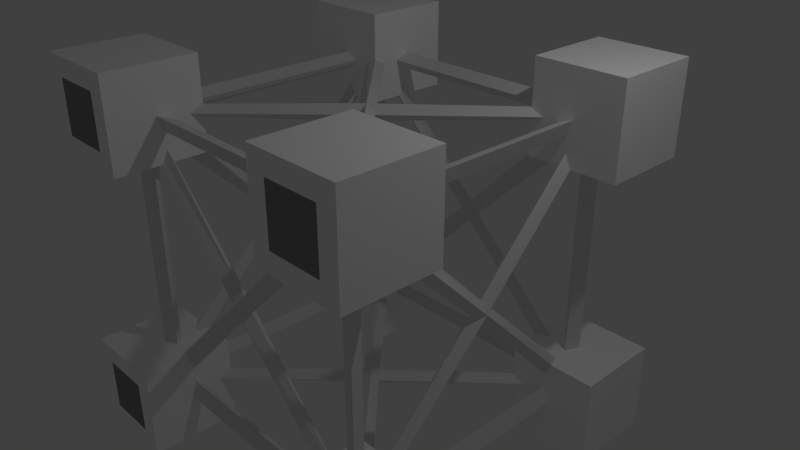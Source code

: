 # Source: ravelsGun.blend  (saved by Blender 2.79.0; exported with 4.5.12 LTS)
import bpy
from mathutils import Matrix  # noqa: F401  (used for matrix-valued properties, if any)

bpy.ops.wm.read_factory_settings(use_empty=True)
scene = bpy.context.scene
scene.name = 'Scene'

# ---- collections
col_collection_1 = bpy.data.collections.new('Collection 1'); scene.collection.children.link(col_collection_1)

# ---- materials (node trees are filled in below, after node groups)
mat_main = bpy.data.materials.new('Main')
mat_main.alpha_threshold = 0.0
mat_main.use_transparent_shadow = False
mat_main.roughness = 0.5
mat_cubeout = bpy.data.materials.new('CubeOut')
mat_cubeout.alpha_threshold = 0.0
mat_cubeout.use_transparent_shadow = False
mat_cubeout.diffuse_color = (1.0, 1.0, 1.0, 1.0)
mat_cubeout.roughness = 0.5
mat_cubein = bpy.data.materials.new('CubeIn')
mat_cubein.alpha_threshold = 0.0
mat_cubein.use_transparent_shadow = False
mat_cubein.diffuse_color = (0.2529, 0.2529, 0.2529, 1.0)
mat_cubein.roughness = 0.5

# ---- material node trees

# ---- world
world_world = bpy.data.worlds.new('World'); scene.world = world_world
world_world.color = (0.05088, 0.05088, 0.05088)
world_world.use_sun_shadow = False
world_world.sun_shadow_jitter_overblur = 0.0
world_world.cycles.sampling_method = 'MANUAL'

# ---- cameras
cam_camera = bpy.data.cameras.new('Camera')
cam_camera.clip_end = 100.0
cam_camera.lens = 35.0
cam_camera.sensor_width = 32.0
cam_camera.sensor_height = 18.0
cam_camera.ortho_scale = 7.314
cam_camera.dof.focus_distance = 0.0
cam_camera.dof.aperture_fstop = 128.0

# ---- lights
light_lamp = bpy.data.lights.new('Lamp', 'POINT')
light_lamp.transmission_factor = 0.0
light_lamp.cutoff_distance = 30.0
light_lamp.energy = 100.0
light_lamp.shadow_buffer_clip_start = 1.001
light_lamp.shadow_soft_size = 0.1
light_lamp.shadow_maximum_resolution = 0.006
light_lamp.use_absolute_resolution = True

# ---- meshes
me_cube = bpy.data.meshes.new('Cube')
me_cube.from_pydata([(-1.839, -1.839, -1.839), (-1.99, -1.99, -1.99), (-1.839, -1.839, 1.839), (-1.99, -1.99, 1.99), (-1.839, 1.839, -1.839), (-1.99, 1.99, -1.99), (-1.839, 1.839, 1.839), (-1.99, 1.99, 1.99), (1.839, -1.839, -1.839), (1.99, -1.99, -1.99), (1.839, -1.839, 1.839), (1.99, -1.99, 1.99), (1.839, 1.839, -1.839), (1.99, 1.99, -1.99), (1.839, 1.839, 1.839), (1.99, 1.99, 1.99), (0.0, 0.0, 1.806), (0.0, 0.0, 2.022), (0.0, 0.0, -1.806), (0.0, 0.0, -2.022), (0.0, -1.806, 0.0), (0.0, -2.022, 0.0), (1.806, 0.0, 0.0), (2.022, 0.0, 0.0), (0.0, 1.806, 0.0), (0.0, 2.022, 0.0), (-1.806, 0.0, 0.0), (-2.022, 0.0, 0.0), (-1.783, 1.599, 1.914), (-1.783, -1.599, 1.914), (-0.1531, 0.0, 1.914), (-1.599, 1.783, 1.914), (0.0, 0.1531, 1.914), (1.599, 1.783, 1.914), (0.1531, 0.0, 1.914), (1.783, -1.599, 1.914), (1.783, 1.599, 1.914), (0.0, -0.1531, 1.914), (-1.599, -1.783, 1.914), (1.599, -1.783, 1.914), (-1.599, -1.914, 1.783), (0.0, -1.914, 0.1531), (1.599, -1.914, 1.783), (0.1531, -1.914, 0.0), (1.783, -1.914, -1.599), (1.783, -1.914, 1.599), (0.0, -1.914, -0.1531), (-1.599, -1.914, -1.783), (1.599, -1.914, -1.783), (-1.783, -1.914, 1.599), (-1.783, -1.914, -1.599), (-0.1531, -1.914, 0.0), (-1.914, -0.1531, 0.0), (-1.914, -1.783, -1.599), (-1.914, -1.783, 1.599), (-1.914, -1.599, 1.783), (-1.914, 1.599, 1.783), (-1.914, 0.0, 0.1531), (-1.914, 1.783, -1.599), (-1.914, 0.1531, 0.0), (-1.914, 1.783, 1.599), (-1.914, -1.599, -1.783), (-1.914, 0.0, -0.1531), (-1.914, 1.599, -1.783), (-0.1531, 1.914, 0.0), (-1.783, 1.914, -1.599), (-1.783, 1.914, 1.599), (1.599, 1.914, 1.783), (0.0, 1.914, 0.1531), (-1.599, 1.914, 1.783), (1.783, 1.914, -1.599), (0.1531, 1.914, 0.0), (1.783, 1.914, 1.599), (-1.599, 1.914, -1.783), (0.0, 1.914, -0.1531), (1.599, 1.914, -1.783), (1.914, 0.1531, 0.0), (1.914, 1.783, -1.599), (1.914, 1.783, 1.599), (1.914, 1.599, 1.783), (1.914, -1.599, 1.783), (1.914, 0.0, 0.1531), (1.914, -1.783, 1.599), (1.914, -1.783, -1.599), (1.914, -0.1531, 0.0), (1.914, 0.0, -0.1531), (1.914, -1.599, -1.783), (1.914, 1.599, -1.783), (1.783, -1.599, -1.914), (0.1531, 0.0, -1.914), (1.783, 1.599, -1.914), (1.599, 1.783, -1.914), (0.0, 0.1531, -1.914), (-1.599, 1.783, -1.914), (-1.783, 1.599, -1.914), (-0.1531, 0.0, -1.914), (-1.783, -1.599, -1.914), (1.599, -1.783, -1.914), (-1.599, -1.783, -1.914), (0.0, -0.1531, -1.914), (-2.618, 1.376, 1.382), (-2.618, 1.376, 2.618), (-2.362, 2.612, 1.638), (-2.362, 2.612, 2.362), (-1.382, 1.376, 1.382), (-1.382, 1.376, 2.618), (-1.638, 2.612, 1.638), (-1.638, 2.612, 2.362), (-2.618, 2.612, 2.618), (-2.618, 2.612, 1.382), (-1.382, 2.612, 1.382), (-1.382, 2.612, 2.618), (-2.618, 1.376, -2.618), (-2.618, 1.376, -1.382), (-2.362, 2.612, -2.362), (-2.362, 2.612, -1.638), (-1.382, 1.376, -2.618), (-1.382, 1.376, -1.382), (-1.638, 2.612, -2.362), (-1.638, 2.612, -1.638), (-2.618, 2.612, -1.382), (-2.618, 2.612, -2.618), (-1.382, 2.612, -2.618), (-1.382, 2.612, -1.382), (1.382, 1.376, 1.382), (1.382, 1.376, 2.618), (1.638, 2.612, 1.638), (1.638, 2.612, 2.362), (2.618, 1.376, 1.382), (2.618, 1.376, 2.618), (2.362, 2.612, 1.638), (2.362, 2.612, 2.362), (1.382, 2.612, 2.618), (1.382, 2.612, 1.382), (2.618, 2.612, 1.382), (2.618, 2.612, 2.618), (1.382, 1.376, -2.618), (1.382, 1.376, -1.382), (1.638, 2.612, -2.362), (1.638, 2.612, -1.638), (2.618, 1.376, -2.618), (2.618, 1.376, -1.382), (2.362, 2.612, -2.362), (2.362, 2.612, -1.638), (1.382, 2.612, -1.382), (1.382, 2.612, -2.618), (2.618, 2.612, -2.618), (2.618, 2.612, -1.382), (2.618, -1.376, 1.382), (2.618, -1.376, 2.618), (2.362, -2.612, 1.638), (2.362, -2.612, 2.362), (1.382, -1.376, 1.382), (1.382, -1.376, 2.618), (1.638, -2.612, 1.638), (1.638, -2.612, 2.362), (2.618, -2.612, 2.618), (2.618, -2.612, 1.382), (1.382, -2.612, 1.382), (1.382, -2.612, 2.618), (2.618, -1.376, -2.618), (2.618, -1.376, -1.382), (2.362, -2.612, -2.362), (2.362, -2.612, -1.638), (1.382, -1.376, -2.618), (1.382, -1.376, -1.382), (1.638, -2.612, -2.362), (1.638, -2.612, -1.638), (2.618, -2.612, -1.382), (2.618, -2.612, -2.618), (1.382, -2.612, -2.618), (1.382, -2.612, -1.382), (-1.382, -1.376, 1.382), (-1.382, -1.376, 2.618), (-1.638, -2.612, 1.638), (-1.638, -2.612, 2.362), (-2.618, -1.376, 1.382), (-2.618, -1.376, 2.618), (-2.362, -2.612, 1.638), (-2.362, -2.612, 2.362), (-1.382, -2.612, 2.618), (-1.382, -2.612, 1.382), (-2.618, -2.612, 1.382), (-2.618, -2.612, 2.618), (-1.382, -1.376, -2.618), (-1.382, -1.376, -1.382), (-1.638, -2.612, -2.362), (-1.638, -2.612, -1.638), (-2.618, -1.376, -2.618), (-2.618, -1.376, -1.382), (-2.362, -2.612, -2.362), (-2.362, -2.612, -1.638), (-1.382, -2.612, -1.382), (-1.382, -2.612, -2.618), (-2.618, -2.612, -2.618), (-2.618, -2.612, -1.382)], [], [(28, 29, 2, 6), (29, 28, 7, 3), (29, 30, 16, 2), (30, 29, 3, 17), (30, 28, 6, 16), (28, 30, 17, 7), (31, 32, 16, 6), (32, 31, 7, 17), (32, 33, 14, 16), (33, 32, 17, 15), (33, 31, 6, 14), (31, 33, 15, 7), (34, 35, 10, 16), (35, 34, 17, 11), (35, 36, 14, 10), (36, 35, 11, 15), (36, 34, 16, 14), (34, 36, 15, 17), (37, 38, 2, 16), (38, 37, 17, 3), (38, 39, 10, 2), (39, 38, 3, 11), (39, 37, 16, 10), (37, 39, 11, 17), (40, 41, 20, 2), (41, 40, 3, 21), (41, 42, 10, 20), (42, 41, 21, 11), (42, 40, 2, 10), (40, 42, 11, 3), (43, 44, 8, 20), (44, 43, 21, 9), (44, 45, 10, 8), (45, 44, 9, 11), (45, 43, 20, 10), (43, 45, 11, 21), (46, 47, 0, 20), (47, 46, 21, 1), (47, 48, 8, 0), (48, 47, 1, 9), (48, 46, 20, 8), (46, 48, 9, 21), (49, 50, 0, 2), (50, 49, 3, 1), (50, 51, 20, 0), (51, 50, 1, 21), (51, 49, 2, 20), (49, 51, 21, 3), (52, 53, 0, 26), (53, 52, 27, 1), (53, 54, 2, 0), (54, 53, 1, 3), (54, 52, 26, 2), (52, 54, 3, 27), (55, 56, 6, 2), (56, 55, 3, 7), (56, 57, 26, 6), (57, 56, 7, 27), (57, 55, 2, 26), (55, 57, 27, 3), (58, 59, 26, 4), (59, 58, 5, 27), (59, 60, 6, 26), (60, 59, 27, 7), (60, 58, 4, 6), (58, 60, 7, 5), (61, 62, 26, 0), (62, 61, 1, 27), (62, 63, 4, 26), (63, 62, 27, 5), (63, 61, 0, 4), (61, 63, 5, 1), (64, 65, 4, 24), (65, 64, 25, 5), (65, 66, 6, 4), (66, 65, 5, 7), (66, 64, 24, 6), (64, 66, 7, 25), (67, 68, 24, 14), (68, 67, 15, 25), (68, 69, 6, 24), (69, 68, 25, 7), (69, 67, 14, 6), (67, 69, 7, 15), (70, 71, 24, 12), (71, 70, 13, 25), (71, 72, 14, 24), (72, 71, 25, 15), (72, 70, 12, 14), (70, 72, 15, 13), (73, 74, 24, 4), (74, 73, 5, 25), (74, 75, 12, 24), (75, 74, 25, 13), (75, 73, 4, 12), (73, 75, 13, 5), (76, 77, 12, 22), (77, 76, 23, 13), (77, 78, 14, 12), (78, 77, 13, 15), (78, 76, 22, 14), (76, 78, 15, 23), (79, 80, 10, 14), (80, 79, 15, 11), (80, 81, 22, 10), (81, 80, 11, 23), (81, 79, 14, 22), (79, 81, 23, 15), (82, 83, 8, 10), (83, 82, 11, 9), (83, 84, 22, 8), (84, 83, 9, 23), (84, 82, 10, 22), (82, 84, 23, 11), (85, 86, 8, 22), (86, 85, 23, 9), (86, 87, 12, 8), (87, 86, 9, 13), (87, 85, 22, 12), (85, 87, 13, 23), (88, 89, 18, 8), (89, 88, 9, 19), (89, 90, 12, 18), (90, 89, 19, 13), (90, 88, 8, 12), (88, 90, 13, 9), (91, 92, 18, 12), (92, 91, 13, 19), (92, 93, 4, 18), (93, 92, 19, 5), (93, 91, 12, 4), (91, 93, 5, 13), (94, 95, 18, 4), (95, 94, 5, 19), (95, 96, 0, 18), (96, 95, 19, 1), (96, 94, 4, 0), (94, 96, 1, 5), (97, 98, 0, 8), (98, 97, 9, 1), (98, 99, 18, 0), (99, 98, 1, 19), (99, 97, 8, 18), (97, 99, 19, 9), (100, 101, 108, 109), (102, 103, 107, 106), (110, 111, 105, 104), (104, 105, 101, 100), (109, 110, 104, 100), (111, 108, 101, 105), (103, 102, 109, 108), (102, 106, 110, 109), (107, 103, 108, 111), (106, 107, 111, 110), (112, 113, 120, 121), (114, 115, 119, 118), (122, 123, 117, 116), (116, 117, 113, 112), (121, 122, 116, 112), (123, 120, 113, 117), (115, 114, 121, 120), (114, 118, 122, 121), (119, 115, 120, 123), (118, 119, 123, 122), (124, 125, 132, 133), (126, 127, 131, 130), (134, 135, 129, 128), (128, 129, 125, 124), (133, 134, 128, 124), (135, 132, 125, 129), (127, 126, 133, 132), (126, 130, 134, 133), (131, 127, 132, 135), (130, 131, 135, 134), (136, 137, 144, 145), (138, 139, 143, 142), (146, 147, 141, 140), (140, 141, 137, 136), (145, 146, 140, 136), (147, 144, 137, 141), (139, 138, 145, 144), (138, 142, 146, 145), (143, 139, 144, 147), (142, 143, 147, 146), (148, 149, 156, 157), (150, 151, 155, 154), (158, 159, 153, 152), (152, 153, 149, 148), (157, 158, 152, 148), (159, 156, 149, 153), (151, 150, 157, 156), (150, 154, 158, 157), (155, 151, 156, 159), (154, 155, 159, 158), (160, 161, 168, 169), (162, 163, 167, 166), (170, 171, 165, 164), (164, 165, 161, 160), (169, 170, 164, 160), (171, 168, 161, 165), (163, 162, 169, 168), (162, 166, 170, 169), (167, 163, 168, 171), (166, 167, 171, 170), (172, 173, 180, 181), (174, 175, 179, 178), (182, 183, 177, 176), (176, 177, 173, 172), (181, 182, 176, 172), (183, 180, 173, 177), (175, 174, 181, 180), (174, 178, 182, 181), (179, 175, 180, 183), (178, 179, 183, 182), (184, 185, 192, 193), (186, 187, 191, 190), (194, 195, 189, 188), (188, 189, 185, 184), (193, 194, 188, 184), (195, 192, 185, 189), (187, 186, 193, 192), (186, 190, 194, 193), (191, 187, 192, 195), (190, 191, 195, 194)])
me_cube.polygons.foreach_set('material_index', [0, 0, 0, 0, 0, 0, 0, 0, 0, 0, 0, 0, 0, 0, 0, 0, 0, 0, 0, 0, 0, 0, 0, 0, 0, 0, 0, 0, 0, 0, 0, 0, 0, 0, 0, 0, 0, 0, 0, 0, 0, 0, 0, 0, 0, 0, 0, 0, 0, 0, 0, 0, 0, 0, 0, 0, 0, 0, 0, 0, 0, 0, 0, 0, 0, 0, 0, 0, 0, 0, 0, 0, 0, 0, 0, 0, 0, 0, 0, 0, 0, 0, 0, 0, 0, 0, 0, 0, 0, 0, 0, 0, 0, 0, 0, 0, 0, 0, 0, 0, 0, 0, 0, 0, 0, 0, 0, 0, 0, 0, 0, 0, 0, 0, 0, 0, 0, 0, 0, 0, 0, 0, 0, 0, 0, 0, 0, 0, 0, 0, 0, 0, 0, 0, 0, 0, 0, 0, 0, 0, 0, 0, 0, 0, 1, 2, 1, 1, 1, 1, 1, 1, 1, 1, 1, 2, 1, 1, 1, 1, 1, 1, 1, 1, 1, 2, 1, 1, 1, 1, 1, 1, 1, 1, 1, 2, 1, 1, 1, 1, 1, 1, 1, 1, 1, 2, 1, 1, 1, 1, 1, 1, 1, 1, 1, 2, 1, 1, 1, 1, 1, 1, 1, 1, 1, 2, 1, 1, 1, 1, 1, 1, 1, 1, 1, 2, 1, 1, 1, 1, 1, 1, 1, 1])
_uv = me_cube.uv_layers.new(name='UVMap')
_uv.uv.foreach_set('vector', [0.4797, 0.9527, 0.0752, 0.7501, 0.03793, 0.7291, 0.5032, 0.9621, 0.0752, 0.7501, 0.4797, 0.9527, 0.5035, 1.0, 1.21e-07, 0.7479, 0.0752, 0.7501, 0.4809, 0.7467, 0.5, 0.7234, 0.03793, 0.7291, 0.4809, 0.7467, 0.0752, 0.7501, 1.21e-07, 0.7479, 0.5, 0.7502, 0.4809, 0.7467, 0.4797, 0.9527, 0.5032, 0.9621, 0.5, 0.7234, 0.4797, 0.9527, 0.4809, 0.7467, 0.5, 0.7502, 0.5035, 1.0, 0.5262, 0.9525, 0.5194, 0.7465, 0.5, 0.7234, 0.5032, 0.9621, 0.5194, 0.7465, 0.5262, 0.9525, 0.5035, 1.0, 0.5, 0.7502, 0.5194, 0.7465, 0.9251, 0.7471, 0.9621, 0.7259, 0.5, 0.7234, 0.9251, 0.7471, 0.5194, 0.7465, 0.5, 0.7502, 1.0, 0.7444, 0.9251, 0.7471, 0.5262, 0.9525, 0.5032, 0.9621, 0.9621, 0.7259, 0.5262, 0.9525, 0.9251, 0.7471, 1.0, 0.7444, 0.5035, 1.0, 0.5191, 0.727, 0.5203, 0.521, 0.4968, 0.4929, 0.5, 0.7234, 0.5203, 0.521, 0.5191, 0.727, 0.5, 0.7502, 0.4965, 0.4923, 0.5203, 0.521, 0.9248, 0.7235, 0.9621, 0.7259, 0.4968, 0.4929, 0.9248, 0.7235, 0.5203, 0.521, 0.4965, 0.4923, 1.0, 0.7444, 0.9248, 0.7235, 0.5191, 0.727, 0.5, 0.7234, 0.9621, 0.7259, 0.5191, 0.727, 0.9248, 0.7235, 1.0, 0.7444, 0.5, 0.7502, 0.4806, 0.7271, 0.07488, 0.7265, 0.03793, 0.7291, 0.5, 0.7234, 0.07488, 0.7265, 0.4806, 0.7271, 0.5, 0.7502, 1.21e-07, 0.7479, 0.07488, 0.7265, 0.4738, 0.5212, 0.4968, 0.4929, 0.03793, 0.7291, 0.4738, 0.5212, 0.07488, 0.7265, 1.21e-07, 0.7479, 0.4965, 0.4923, 0.4738, 0.5212, 0.4806, 0.7271, 0.5, 0.7234, 0.4968, 0.4929, 0.4806, 0.7271, 0.4738, 0.5212, 0.4965, 0.4923, 0.5, 0.7502, 0.05834, 0.7021, 0.2578, 0.3977, 0.2715, 0.3856, 0.03793, 0.7291, 0.2578, 0.3977, 0.05834, 0.7021, 1.21e-07, 0.7479, 0.2441, 0.3719, 0.2578, 0.3977, 0.4573, 0.4967, 0.4968, 0.4929, 0.2715, 0.3856, 0.4573, 0.4967, 0.2578, 0.3977, 0.2441, 0.3719, 0.4965, 0.4923, 0.4573, 0.4967, 0.05834, 0.7021, 0.03793, 0.7291, 0.4968, 0.4929, 0.05834, 0.7021, 0.4573, 0.4967, 0.4965, 0.4923, 1.21e-07, 0.7479, 0.2769, 0.3689, 0.4803, 0.0664, 0.4968, 0.03793, 0.2715, 0.3856, 0.4803, 0.0664, 0.2769, 0.3689, 0.2441, 0.3719, 0.4965, 0.0, 0.4803, 0.0664, 0.4803, 0.462, 0.4968, 0.4929, 0.4968, 0.03793, 0.4803, 0.462, 0.4803, 0.0664, 0.4965, 0.0, 0.4965, 0.4923, 0.4803, 0.462, 0.2769, 0.3689, 0.2715, 0.3856, 0.4968, 0.4929, 0.2769, 0.3689, 0.4803, 0.462, 0.4965, 0.4923, 0.2441, 0.3719, 0.2578, 0.3598, 0.05834, 0.2608, 0.03793, 0.2741, 0.2715, 0.3856, 0.05834, 0.2608, 0.2578, 0.3598, 0.2441, 0.3719, 0.0, 0.2556, 0.05834, 0.2608, 0.4573, 0.05541, 0.4968, 0.03793, 0.03793, 0.2741, 0.4573, 0.05541, 0.05834, 0.2608, 0.0, 0.2556, 0.4965, 0.0, 0.4573, 0.05541, 0.2578, 0.3598, 0.2715, 0.3856, 0.4968, 0.03793, 0.2578, 0.3598, 0.4573, 0.05541, 0.4965, 0.0, 0.2441, 0.3719, 0.03527, 0.6911, 0.03527, 0.2955, 0.03793, 0.2741, 0.03793, 0.7291, 0.03527, 0.2955, 0.03527, 0.6911, 1.21e-07, 0.7479, 0.0, 0.2556, 0.03527, 0.2955, 0.2387, 0.3886, 0.2715, 0.3856, 0.03793, 0.2741, 0.2387, 0.3886, 0.03527, 0.2955, 0.0, 0.2556, 0.2441, 0.3719, 0.2387, 0.3886, 0.03527, 0.6911, 0.03793, 0.7291, 0.2715, 0.3856, 0.03527, 0.6911, 0.2387, 0.3886, 0.2441, 0.3719, 1.21e-07, 0.7479, 0.2418, 0.6133, 0.0355, 0.3122, 0.03793, 0.2741, 0.2747, 0.616, 0.0355, 0.3122, 0.2418, 0.6133, 0.2476, 0.6299, 0.0, 0.2556, 0.0355, 0.3122, 0.0355, 0.7078, 0.03793, 0.7291, 0.03793, 0.2741, 0.0355, 0.7078, 0.0355, 0.3122, 0.0, 0.2556, 1.21e-07, 0.7479, 0.0355, 0.7078, 0.2418, 0.6133, 0.2747, 0.616, 0.03793, 0.7291, 0.2418, 0.6133, 0.0355, 0.7078, 1.21e-07, 0.7479, 0.2476, 0.6299, 0.05889, 0.7424, 0.4634, 0.9449, 0.5032, 0.9621, 0.03793, 0.7291, 0.4634, 0.9449, 0.05889, 0.7424, 1.21e-07, 0.7479, 0.5035, 1.0, 0.4634, 0.9449, 0.2612, 0.6419, 0.2747, 0.616, 0.5032, 0.9621, 0.2612, 0.6419, 0.4634, 0.9449, 0.5035, 1.0, 0.2476, 0.6299, 0.2612, 0.6419, 0.05889, 0.7424, 0.03793, 0.7291, 0.2747, 0.616, 0.05889, 0.7424, 0.2612, 0.6419, 0.2476, 0.6299, 1.21e-07, 0.7479, 0.4868, 0.5381, 0.2805, 0.6327, 0.2747, 0.616, 0.5032, 0.5071, 0.2805, 0.6327, 0.4868, 0.5381, 0.5035, 0.5077, 0.2476, 0.6299, 0.2805, 0.6327, 0.4868, 0.9337, 0.5032, 0.9621, 0.2747, 0.616, 0.4868, 0.9337, 0.2805, 0.6327, 0.2476, 0.6299, 0.5035, 1.0, 0.4868, 0.9337, 0.4868, 0.5381, 0.5032, 0.5071, 0.5032, 0.9621, 0.4868, 0.5381, 0.4868, 0.9337, 0.5035, 1.0, 0.5035, 0.5077, 0.05889, 0.301, 0.2612, 0.604, 0.2747, 0.616, 0.03793, 0.2741, 0.2612, 0.604, 0.05889, 0.301, 0.0, 0.2556, 0.2476, 0.6299, 0.2612, 0.604, 0.4634, 0.5036, 0.5032, 0.5071, 0.2747, 0.616, 0.4634, 0.5036, 0.2612, 0.604, 0.2476, 0.6299, 0.5035, 0.5077, 0.4634, 0.5036, 0.05889, 0.301, 0.03793, 0.2741, 0.5032, 0.5071, 0.05889, 0.301, 0.4634, 0.5036, 0.5035, 0.5077, 0.0, 0.2556, 0.7231, 0.6311, 0.5197, 0.538, 0.5032, 0.5071, 0.7285, 0.6144, 0.5197, 0.538, 0.7231, 0.6311, 0.7559, 0.6281, 0.5035, 0.5077, 0.5197, 0.538, 0.5197, 0.9336, 0.5032, 0.9621, 0.5032, 0.5071, 0.5197, 0.9336, 0.5197, 0.538, 0.5035, 0.5077, 0.5035, 1.0, 0.5197, 0.9336, 0.7231, 0.6311, 0.7285, 0.6144, 0.5032, 0.9621, 0.7231, 0.6311, 0.5197, 0.9336, 0.5035, 1.0, 0.7559, 0.6281, 0.9417, 0.7392, 0.7422, 0.6402, 0.7285, 0.6144, 0.9621, 0.7259, 0.7422, 0.6402, 0.9417, 0.7392, 1.0, 0.7444, 0.7559, 0.6281, 0.7422, 0.6402, 0.5427, 0.9446, 0.5032, 0.9621, 0.7285, 0.6144, 0.5427, 0.9446, 0.7422, 0.6402, 0.7559, 0.6281, 0.5035, 1.0, 0.5427, 0.9446, 0.9417, 0.7392, 0.9621, 0.7259, 0.5032, 0.9621, 0.9417, 0.7392, 0.5427, 0.9446, 0.5035, 1.0, 1.0, 0.7444, 0.9647, 0.3089, 0.7613, 0.6114, 0.7285, 0.6144, 0.9621, 0.2709, 0.7613, 0.6114, 0.9647, 0.3089, 1.0, 0.2521, 0.7559, 0.6281, 0.7613, 0.6114, 0.9647, 0.7045, 0.9621, 0.7259, 0.7285, 0.6144, 0.9647, 0.7045, 0.7613, 0.6114, 0.7559, 0.6281, 1.0, 0.7444, 0.9647, 0.7045, 0.9647, 0.3089, 0.9621, 0.2709, 0.9621, 0.7259, 0.9647, 0.3089, 0.9647, 0.7045, 1.0, 0.7444, 1.0, 0.2521, 0.5427, 0.5033, 0.7422, 0.6023, 0.7285, 0.6144, 0.5032, 0.5071, 0.7422, 0.6023, 0.5427, 0.5033, 0.5035, 0.5077, 0.7559, 0.6281, 0.7422, 0.6023, 0.9417, 0.2979, 0.9621, 0.2709, 0.7285, 0.6144, 0.9417, 0.2979, 0.7422, 0.6023, 0.7559, 0.6281, 1.0, 0.2521, 0.9417, 0.2979, 0.5427, 0.5033, 0.5032, 0.5071, 0.9621, 0.2709, 0.5427, 0.5033, 0.9417, 0.2979, 1.0, 0.2521, 0.5035, 0.5077, 0.7582, 0.3867, 0.9645, 0.2922, 0.9621, 0.2709, 0.7253, 0.384, 0.9645, 0.2922, 0.7582, 0.3867, 0.7524, 0.3701, 1.0, 0.2521, 0.9645, 0.2922, 0.9645, 0.6878, 0.9621, 0.7259, 0.9621, 0.2709, 0.9645, 0.6878, 0.9645, 0.2922, 1.0, 0.2521, 1.0, 0.7444, 0.9645, 0.6878, 0.7582, 0.3867, 0.7253, 0.384, 0.9621, 0.7259, 0.7582, 0.3867, 0.9645, 0.6878, 1.0, 0.7444, 0.7524, 0.3701, 0.9411, 0.699, 0.5366, 0.4964, 0.4968, 0.4929, 0.9621, 0.7259, 0.5366, 0.4964, 0.9411, 0.699, 1.0, 0.7444, 0.4965, 0.4923, 0.5366, 0.4964, 0.7388, 0.396, 0.7253, 0.384, 0.4968, 0.4929, 0.7388, 0.396, 0.5366, 0.4964, 0.4965, 0.4923, 0.7524, 0.3701, 0.7388, 0.396, 0.9411, 0.699, 0.9621, 0.7259, 0.7253, 0.384, 0.9411, 0.699, 0.7388, 0.396, 0.7524, 0.3701, 1.0, 0.7444, 0.5132, 0.4619, 0.5132, 0.06629, 0.4968, 0.03793, 0.4968, 0.4929, 0.5132, 0.06629, 0.5132, 0.4619, 0.4965, 0.4923, 0.4965, 0.0, 0.5132, 0.06629, 0.7195, 0.3673, 0.7253, 0.384, 0.4968, 0.03793, 0.7195, 0.3673, 0.5132, 0.06629, 0.4965, 0.0, 0.7524, 0.3701, 0.7195, 0.3673, 0.5132, 0.4619, 0.4968, 0.4929, 0.7253, 0.384, 0.5132, 0.4619, 0.7195, 0.3673, 0.7524, 0.3701, 0.4965, 0.4923, 0.7388, 0.3581, 0.5366, 0.05512, 0.4968, 0.03793, 0.7253, 0.384, 0.5366, 0.05512, 0.7388, 0.3581, 0.7524, 0.3701, 0.4965, 0.0, 0.5366, 0.05512, 0.9411, 0.2576, 0.9621, 0.2709, 0.4968, 0.03793, 0.9411, 0.2576, 0.5366, 0.05512, 0.4965, 0.0, 1.0, 0.2521, 0.9411, 0.2576, 0.7388, 0.3581, 0.7253, 0.384, 0.9621, 0.2709, 0.7388, 0.3581, 0.9411, 0.2576, 1.0, 0.2521, 0.7524, 0.3701, 0.5203, 0.04735, 0.5191, 0.2533, 0.5, 0.2766, 0.4968, 0.03793, 0.5191, 0.2533, 0.5203, 0.04735, 0.4965, 0.0, 0.5, 0.2498, 0.5191, 0.2533, 0.9248, 0.2499, 0.9621, 0.2709, 0.5, 0.2766, 0.9248, 0.2499, 0.5191, 0.2533, 0.5, 0.2498, 1.0, 0.2521, 0.9248, 0.2499, 0.5203, 0.04735, 0.4968, 0.03793, 0.9621, 0.2709, 0.5203, 0.04735, 0.9248, 0.2499, 1.0, 0.2521, 0.4965, 0.0, 0.9251, 0.2735, 0.5194, 0.2729, 0.5, 0.2766, 0.9621, 0.2709, 0.5194, 0.2729, 0.9251, 0.2735, 1.0, 0.2521, 0.5, 0.2498, 0.5194, 0.2729, 0.5262, 0.4788, 0.5032, 0.5071, 0.5, 0.2766, 0.5262, 0.4788, 0.5194, 0.2729, 0.5, 0.2498, 0.5035, 0.5077, 0.5262, 0.4788, 0.9251, 0.2735, 0.9621, 0.2709, 0.5032, 0.5071, 0.9251, 0.2735, 0.5262, 0.4788, 0.5035, 0.5077, 1.0, 0.2521, 0.4797, 0.479, 0.4809, 0.273, 0.5, 0.2766, 0.5032, 0.5071, 0.4809, 0.273, 0.4797, 0.479, 0.5035, 0.5077, 0.5, 0.2498, 0.4809, 0.273, 0.0752, 0.2765, 0.03793, 0.2741, 0.5, 0.2766, 0.0752, 0.2765, 0.4809, 0.273, 0.5, 0.2498, 0.0, 0.2556, 0.0752, 0.2765, 0.4797, 0.479, 0.5032, 0.5071, 0.03793, 0.2741, 0.4797, 0.479, 0.0752, 0.2765, 0.0, 0.2556, 0.5035, 0.5077, 0.4738, 0.04751, 0.07488, 0.2529, 0.03793, 0.2741, 0.4968, 0.03793, 0.07488, 0.2529, 0.4738, 0.04751, 0.4965, 0.0, 0.0, 0.2556, 0.07488, 0.2529, 0.4806, 0.2535, 0.5, 0.2766, 0.03793, 0.2741, 0.4806, 0.2535, 0.07488, 0.2529, 0.0, 0.2556, 0.5, 0.2498, 0.4806, 0.2535, 0.4738, 0.04751, 0.4968, 0.03793, 0.5, 0.2766, 0.4738, 0.04751, 0.4806, 0.2535, 0.5, 0.2498, 0.4965, 0.0, 0.0, 0.0, 0.0, 0.0, 0.0, 0.0, 0.0, 0.0, 0.0, 0.8469, 0.0, 1.0, 0.1531, 1.0, 0.1531, 0.8469, 0.0, 0.0, 0.0, 0.0, 0.0, 0.0, 0.0, 0.0, 0.0, 0.0, 0.0, 0.0, 0.0, 0.0, 0.0, 0.0, 0.0, 0.0, 0.0, 0.0, 0.0, 0.0, 0.0, 0.0, 0.0, 0.0, 0.0, 0.0, 0.0, 0.0, 0.0, 0.0, 0.0, 0.0, 0.0, 0.0, 0.0, 0.0, 0.0, 0.0, 0.0, 0.0, 0.0, 0.0, 0.0, 0.0, 0.0, 0.0, 0.0, 0.0, 0.0, 0.0, 0.0, 0.0, 0.0, 0.0, 0.0, 0.0, 0.0, 0.0, 0.0, 0.0, 0.0, 0.0, 0.0, 0.0, 0.0, 0.0, 0.0, 0.0, 0.0, 0.0, 0.0, 0.0, 0.0, 0.1531, 0.1531, 0.1531, 0.1531, 0.0, 0.0, 0.0, 0.0, 0.0, 0.0, 0.0, 0.0, 0.0, 0.0, 0.0, 0.0, 0.0, 0.0, 0.0, 0.0, 0.0, 0.0, 0.0, 0.0, 0.0, 0.0, 0.0, 0.0, 0.0, 0.0, 0.0, 0.0, 0.0, 0.0, 0.0, 0.0, 0.0, 0.0, 0.0, 0.0, 0.0, 0.0, 0.0, 0.0, 0.0, 0.0, 0.0, 0.0, 0.0, 0.0, 0.0, 0.0, 0.0, 0.0, 0.0, 0.0, 0.0, 0.0, 0.0, 0.0, 0.0, 0.0, 0.0, 0.0, 0.0, 0.0, 0.0, 0.0, 0.0, 0.0, 0.0, 0.0, 0.0, 0.0, 0.0, 0.0, 0.0, 0.8469, 0.8469, 0.8469, 1.0, 1.0, 1.0, 1.0, 0.8469, 0.0, 0.0, 0.0, 0.0, 0.0, 0.0, 0.0, 0.0, 0.0, 0.0, 0.0, 0.0, 0.0, 0.0, 0.0, 0.0, 0.0, 0.0, 0.0, 0.0, 0.0, 0.0, 0.0, 0.0, 0.0, 0.0, 0.0, 0.0, 0.0, 0.0, 0.0, 0.0, 0.0, 0.0, 0.0, 0.0, 0.0, 0.0, 0.0, 0.0, 0.0, 0.0, 0.0, 0.0, 0.0, 0.0, 0.0, 0.0, 0.0, 0.0, 0.0, 0.0, 0.0, 0.0, 0.0, 0.0, 0.0, 0.0, 0.0, 0.0, 0.0, 0.0, 0.0, 0.0, 0.0, 0.0, 0.0, 0.0, 0.0, 0.0, 0.0, 0.0, 0.8469, 0.0, 0.8469, 0.1531, 1.0, 0.1531, 1.0, 0.0, 0.0, 0.0, 0.0, 0.0, 0.0, 0.0, 0.0, 0.0, 0.0, 0.0, 0.0, 0.0, 0.0, 0.0, 0.0, 0.0, 0.0, 0.0, 0.0, 0.0, 0.0, 0.0, 0.0, 0.0, 0.0, 0.0, 0.0, 0.0, 0.0, 0.0, 0.0, 0.0, 0.0, 0.0, 0.0, 0.0, 0.0, 0.0, 0.0, 0.0, 0.0, 0.0, 0.0, 0.0, 0.0, 0.0, 0.0, 0.0, 0.0, 0.0, 0.0, 0.0, 0.0, 0.0, 0.0, 0.0, 0.0, 0.0, 0.0, 0.0, 0.0, 0.0, 0.0, 0.0, 0.0, 0.0, 0.0, 0.0, 0.0, 0.0, 0.0, 0.0, 1.0, 0.8469, 1.0, 1.0, 0.8469, 1.0, 0.8469, 0.8469, 0.0, 0.0, 0.0, 0.0, 0.0, 0.0, 0.0, 0.0, 0.0, 0.0, 0.0, 0.0, 0.0, 0.0, 0.0, 0.0, 0.0, 0.0, 0.0, 0.0, 0.0, 0.0, 0.0, 0.0, 0.0, 0.0, 0.0, 0.0, 0.0, 0.0, 0.0, 0.0, 0.0, 0.0, 0.0, 0.0, 0.0, 0.0, 0.0, 0.0, 0.0, 0.0, 0.0, 0.0, 0.0, 0.0, 0.0, 0.0, 0.0, 0.0, 0.0, 0.0, 0.0, 0.0, 0.0, 0.0, 0.0, 0.0, 0.0, 0.0, 0.0, 0.0, 0.0, 0.0, 0.0, 0.0, 0.0, 0.0, 0.0, 0.0, 0.0, 0.0, 1.0, 0.0, 1.0, 0.1531, 0.8469, 0.1531, 0.8469, 0.0, 0.0, 0.0, 0.0, 0.0, 0.0, 0.0, 0.0, 0.0, 0.0, 0.0, 0.0, 0.0, 0.0, 0.0, 0.0, 0.0, 0.0, 0.0, 0.0, 0.0, 0.0, 0.0, 0.0, 0.0, 0.0, 0.0, 0.0, 0.0, 0.0, 0.0, 0.0, 0.0, 0.0, 0.0, 0.0, 0.0, 0.0, 0.0, 0.0, 0.0, 0.0, 0.0, 0.0, 0.0, 0.0, 0.0, 0.0, 0.0, 0.0, 0.0, 0.0, 0.0, 0.0, 0.0, 0.0, 0.0, 0.0, 0.0, 0.0, 0.0, 0.0, 0.0, 0.0, 0.0, 0.0, 0.0, 0.0, 0.0, 0.0, 0.0, 0.0, 0.0, 0.1531, 0.8469, 0.1531, 1.0, 0.0, 1.0, 0.0, 0.8469, 0.0, 0.0, 0.0, 0.0, 0.0, 0.0, 0.0, 0.0, 0.0, 0.0, 0.0, 0.0, 0.0, 0.0, 0.0, 0.0, 0.0, 0.0, 0.0, 0.0, 0.0, 0.0, 0.0, 0.0, 0.0, 0.0, 0.0, 0.0, 0.0, 0.0, 0.0, 0.0, 0.0, 0.0, 0.0, 0.0, 0.0, 0.0, 0.0, 0.0, 0.0, 0.0, 0.0, 0.0, 0.0, 0.0, 0.0, 0.0, 0.0, 0.0, 0.0, 0.0, 0.0, 0.0, 0.0, 0.0, 0.0, 0.0, 0.0, 0.0, 0.0, 0.0, 0.0, 0.0, 0.0, 0.0, 0.0, 0.0, 0.0, 0.0, 0.0, 0.0, 0.1531, 0.0, 0.1531, 0.1531, 0.0, 0.1531, 0.0, 0.0, 0.0, 0.0, 0.0, 0.0, 0.0, 0.0, 0.0, 0.0, 0.0, 0.0, 0.0, 0.0, 0.0, 0.0, 0.0, 0.0, 0.0, 0.0, 0.0, 0.0, 0.0, 0.0, 0.0, 0.0, 0.0, 0.0, 0.0, 0.0, 0.0, 0.0, 0.0, 0.0, 0.0, 0.0, 0.0, 0.0, 0.0, 0.0, 0.0, 0.0, 0.0, 0.0, 0.0, 0.0, 0.0, 0.0, 0.0, 0.0, 0.0, 0.0, 0.0, 0.0, 0.0, 0.0, 0.0, 0.0, 0.0, 0.0, 0.0, 0.0, 0.0, 0.0, 0.0, 0.0])
me_cube.materials.append(mat_main)
me_cube.materials.append(mat_cubeout)
me_cube.materials.append(mat_cubein)
me_cube.use_remesh_preserve_volume = False
me_cube.use_remesh_preserve_attributes = False
me_cube.use_mirror_vertex_groups = False
me_cube.update()

# ---- objects
ob_cube = bpy.data.objects.new('Cube', me_cube)
ob_lamp = bpy.data.objects.new('Lamp', light_lamp)
ob_camera = bpy.data.objects.new('Camera', cam_camera)

# ---- transforms, parenting, visibility, modifiers, constraints
ob_cube.location = (0.0, 0.0, 0.0)
ob_cube.lineart.crease_threshold = 0.0
ob_lamp.location = (4.076, 1.005, 5.904)
ob_lamp.rotation_euler = (0.6503, 0.05522, 1.866)
ob_lamp.lock_rotations_4d = False
ob_lamp.empty_display_type = 'ARROWS'
ob_lamp.color = (0.0, 0.0, 0.0, 0.0)
ob_lamp.lineart.crease_threshold = 0.0
ob_camera.location = (7.481, -6.508, 5.344)
ob_camera.rotation_euler = (1.109, 0.0, 0.8149)
ob_camera.lock_rotations_4d = False
ob_camera.empty_display_type = 'ARROWS'
ob_camera.color = (0.0, 0.0, 0.0, 0.0)
ob_camera.display_type = 'WIRE'
ob_camera.lineart.crease_threshold = 0.0

# ---- collection membership
col_collection_1.objects.link(ob_cube)
col_collection_1.objects.link(ob_lamp)
col_collection_1.objects.link(ob_camera)

# ---- scene / render settings (as saved in the file)
scene.camera = ob_camera
scene.frame_start = 1; scene.frame_end = 250; scene.frame_set(1)
scene.render.engine = 'BLENDER_EEVEE_NEXT'
scene.render.resolution_percentage = 50
scene.render.dither_intensity = 0.0
scene.cycles.use_denoising = False
scene.cycles.samples = 128
scene.cycles.sampling_pattern = 'TABULATED_SOBOL'
scene.cycles.use_adaptive_sampling = False
scene.cycles.use_light_tree = False
scene.cycles.blur_glossy = 0.0
scene.cycles.sample_clamp_indirect = 0.0
scene.view_settings.view_transform = 'Standard'
bpy.context.view_layer.update()
